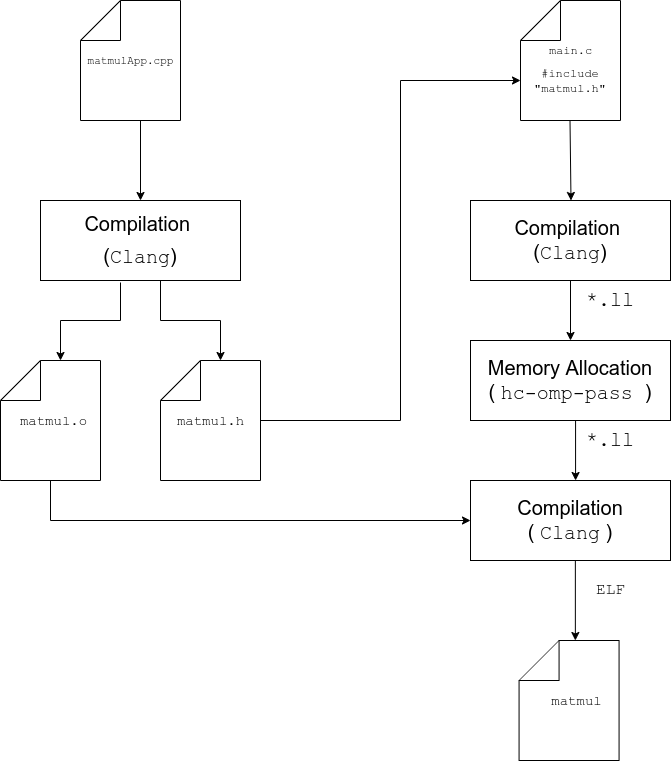

The diagram above was exported from draw.io. Its source (the exported page's mxGraphModel, read from the mxfile embedded in the PNG):
<mxGraphModel dx="1406" dy="789" grid="1" gridSize="10" guides="1" tooltips="1" connect="1" arrows="1" fold="1" page="1" pageScale="1" pageWidth="850" pageHeight="1100" math="0" shadow="0">
  <root>
    <mxCell id="0" />
    <mxCell id="1" parent="0" />
    <mxCell id="KTIJ_OiUxIwvmnRJ3Bg9-11" value="" style="group" parent="1" vertex="1" connectable="0">
      <mxGeometry x="160" y="40" width="110" height="120" as="geometry" />
    </mxCell>
    <mxCell id="KTIJ_OiUxIwvmnRJ3Bg9-10" value="" style="group" parent="KTIJ_OiUxIwvmnRJ3Bg9-11" vertex="1" connectable="0">
      <mxGeometry width="110" height="120" as="geometry" />
    </mxCell>
    <mxCell id="KTIJ_OiUxIwvmnRJ3Bg9-8" value="" style="group" parent="KTIJ_OiUxIwvmnRJ3Bg9-10" vertex="1" connectable="0">
      <mxGeometry width="110" height="120" as="geometry" />
    </mxCell>
    <mxCell id="KTIJ_OiUxIwvmnRJ3Bg9-1" value="" style="endArrow=none;html=1;" parent="KTIJ_OiUxIwvmnRJ3Bg9-8" edge="1">
      <mxGeometry width="50" height="50" relative="1" as="geometry">
        <mxPoint y="120" as="sourcePoint" />
        <mxPoint y="40" as="targetPoint" />
      </mxGeometry>
    </mxCell>
    <mxCell id="KTIJ_OiUxIwvmnRJ3Bg9-2" value="" style="endArrow=none;html=1;" parent="KTIJ_OiUxIwvmnRJ3Bg9-8" edge="1">
      <mxGeometry width="50" height="50" relative="1" as="geometry">
        <mxPoint y="120" as="sourcePoint" />
        <mxPoint x="100" y="120" as="targetPoint" />
      </mxGeometry>
    </mxCell>
    <mxCell id="KTIJ_OiUxIwvmnRJ3Bg9-3" value="" style="endArrow=none;html=1;" parent="KTIJ_OiUxIwvmnRJ3Bg9-8" edge="1">
      <mxGeometry width="50" height="50" relative="1" as="geometry">
        <mxPoint x="100" y="120" as="sourcePoint" />
        <mxPoint x="100" as="targetPoint" />
      </mxGeometry>
    </mxCell>
    <mxCell id="KTIJ_OiUxIwvmnRJ3Bg9-4" value="" style="endArrow=none;html=1;" parent="KTIJ_OiUxIwvmnRJ3Bg9-8" edge="1">
      <mxGeometry width="50" height="50" relative="1" as="geometry">
        <mxPoint x="100" as="sourcePoint" />
        <mxPoint x="40" as="targetPoint" />
      </mxGeometry>
    </mxCell>
    <mxCell id="KTIJ_OiUxIwvmnRJ3Bg9-5" value="" style="endArrow=none;html=1;" parent="KTIJ_OiUxIwvmnRJ3Bg9-8" edge="1">
      <mxGeometry width="50" height="50" relative="1" as="geometry">
        <mxPoint x="40" y="40" as="sourcePoint" />
        <mxPoint x="40" as="targetPoint" />
      </mxGeometry>
    </mxCell>
    <mxCell id="KTIJ_OiUxIwvmnRJ3Bg9-6" value="" style="endArrow=none;html=1;" parent="KTIJ_OiUxIwvmnRJ3Bg9-8" edge="1">
      <mxGeometry width="50" height="50" relative="1" as="geometry">
        <mxPoint y="40" as="sourcePoint" />
        <mxPoint x="40" as="targetPoint" />
      </mxGeometry>
    </mxCell>
    <mxCell id="KTIJ_OiUxIwvmnRJ3Bg9-7" value="" style="endArrow=none;html=1;" parent="KTIJ_OiUxIwvmnRJ3Bg9-8" edge="1">
      <mxGeometry width="50" height="50" relative="1" as="geometry">
        <mxPoint y="40" as="sourcePoint" />
        <mxPoint x="40" y="40" as="targetPoint" />
      </mxGeometry>
    </mxCell>
    <mxCell id="KTIJ_OiUxIwvmnRJ3Bg9-46" value="&lt;font face=&quot;Courier New&quot; style=&quot;font-size: 11px&quot;&gt;matmulApp.cpp&lt;/font&gt;" style="text;html=1;align=center;verticalAlign=middle;resizable=0;points=[];autosize=1;" parent="KTIJ_OiUxIwvmnRJ3Bg9-8" vertex="1">
      <mxGeometry y="50" width="100" height="20" as="geometry" />
    </mxCell>
    <mxCell id="KTIJ_OiUxIwvmnRJ3Bg9-24" value="" style="group" parent="1" vertex="1" connectable="0">
      <mxGeometry x="80" y="400" width="105" height="120" as="geometry" />
    </mxCell>
    <mxCell id="KTIJ_OiUxIwvmnRJ3Bg9-25" value="" style="group" parent="KTIJ_OiUxIwvmnRJ3Bg9-24" vertex="1" connectable="0">
      <mxGeometry width="105" height="120" as="geometry" />
    </mxCell>
    <mxCell id="KTIJ_OiUxIwvmnRJ3Bg9-26" value="" style="group" parent="KTIJ_OiUxIwvmnRJ3Bg9-25" vertex="1" connectable="0">
      <mxGeometry width="105" height="120" as="geometry" />
    </mxCell>
    <mxCell id="KTIJ_OiUxIwvmnRJ3Bg9-27" value="" style="endArrow=none;html=1;" parent="KTIJ_OiUxIwvmnRJ3Bg9-26" edge="1">
      <mxGeometry width="50" height="50" relative="1" as="geometry">
        <mxPoint y="120" as="sourcePoint" />
        <mxPoint y="40" as="targetPoint" />
      </mxGeometry>
    </mxCell>
    <mxCell id="KTIJ_OiUxIwvmnRJ3Bg9-28" value="" style="endArrow=none;html=1;" parent="KTIJ_OiUxIwvmnRJ3Bg9-26" edge="1">
      <mxGeometry width="50" height="50" relative="1" as="geometry">
        <mxPoint y="120" as="sourcePoint" />
        <mxPoint x="100" y="120" as="targetPoint" />
      </mxGeometry>
    </mxCell>
    <mxCell id="KTIJ_OiUxIwvmnRJ3Bg9-29" value="" style="endArrow=none;html=1;" parent="KTIJ_OiUxIwvmnRJ3Bg9-26" edge="1">
      <mxGeometry width="50" height="50" relative="1" as="geometry">
        <mxPoint x="100" y="120" as="sourcePoint" />
        <mxPoint x="100" as="targetPoint" />
      </mxGeometry>
    </mxCell>
    <mxCell id="KTIJ_OiUxIwvmnRJ3Bg9-30" value="" style="endArrow=none;html=1;" parent="KTIJ_OiUxIwvmnRJ3Bg9-26" edge="1">
      <mxGeometry width="50" height="50" relative="1" as="geometry">
        <mxPoint x="100" as="sourcePoint" />
        <mxPoint x="40" as="targetPoint" />
      </mxGeometry>
    </mxCell>
    <mxCell id="KTIJ_OiUxIwvmnRJ3Bg9-31" value="" style="endArrow=none;html=1;" parent="KTIJ_OiUxIwvmnRJ3Bg9-26" edge="1">
      <mxGeometry width="50" height="50" relative="1" as="geometry">
        <mxPoint x="40" y="40" as="sourcePoint" />
        <mxPoint x="40" as="targetPoint" />
      </mxGeometry>
    </mxCell>
    <mxCell id="KTIJ_OiUxIwvmnRJ3Bg9-32" value="" style="endArrow=none;html=1;" parent="KTIJ_OiUxIwvmnRJ3Bg9-26" edge="1">
      <mxGeometry width="50" height="50" relative="1" as="geometry">
        <mxPoint y="40" as="sourcePoint" />
        <mxPoint x="40" as="targetPoint" />
      </mxGeometry>
    </mxCell>
    <mxCell id="KTIJ_OiUxIwvmnRJ3Bg9-33" value="" style="endArrow=none;html=1;" parent="KTIJ_OiUxIwvmnRJ3Bg9-26" edge="1">
      <mxGeometry width="50" height="50" relative="1" as="geometry">
        <mxPoint y="40" as="sourcePoint" />
        <mxPoint x="40" y="40" as="targetPoint" />
      </mxGeometry>
    </mxCell>
    <mxCell id="KTIJ_OiUxIwvmnRJ3Bg9-51" value="&lt;font style=&quot;font-size: 14px&quot; face=&quot;Courier New&quot;&gt;matmul.o&lt;/font&gt;" style="text;html=1;align=center;verticalAlign=middle;resizable=0;points=[];autosize=1;" parent="KTIJ_OiUxIwvmnRJ3Bg9-26" vertex="1">
      <mxGeometry x="12.5" y="50" width="80" height="20" as="geometry" />
    </mxCell>
    <mxCell id="KTIJ_OiUxIwvmnRJ3Bg9-12" value="" style="group" parent="1" vertex="1" connectable="0">
      <mxGeometry x="600" y="40" width="100" height="120" as="geometry" />
    </mxCell>
    <mxCell id="KTIJ_OiUxIwvmnRJ3Bg9-13" value="" style="group" parent="KTIJ_OiUxIwvmnRJ3Bg9-12" vertex="1" connectable="0">
      <mxGeometry width="100" height="120" as="geometry" />
    </mxCell>
    <mxCell id="KTIJ_OiUxIwvmnRJ3Bg9-14" value="" style="group" parent="KTIJ_OiUxIwvmnRJ3Bg9-13" vertex="1" connectable="0">
      <mxGeometry width="100" height="120" as="geometry" />
    </mxCell>
    <mxCell id="KTIJ_OiUxIwvmnRJ3Bg9-15" value="" style="endArrow=none;html=1;" parent="KTIJ_OiUxIwvmnRJ3Bg9-14" edge="1">
      <mxGeometry width="50" height="50" relative="1" as="geometry">
        <mxPoint y="120" as="sourcePoint" />
        <mxPoint y="40" as="targetPoint" />
      </mxGeometry>
    </mxCell>
    <mxCell id="KTIJ_OiUxIwvmnRJ3Bg9-16" value="" style="endArrow=none;html=1;" parent="KTIJ_OiUxIwvmnRJ3Bg9-14" edge="1">
      <mxGeometry width="50" height="50" relative="1" as="geometry">
        <mxPoint y="120" as="sourcePoint" />
        <mxPoint x="100" y="120" as="targetPoint" />
      </mxGeometry>
    </mxCell>
    <mxCell id="KTIJ_OiUxIwvmnRJ3Bg9-17" value="" style="endArrow=none;html=1;" parent="KTIJ_OiUxIwvmnRJ3Bg9-14" edge="1">
      <mxGeometry width="50" height="50" relative="1" as="geometry">
        <mxPoint x="100" y="120" as="sourcePoint" />
        <mxPoint x="100" as="targetPoint" />
      </mxGeometry>
    </mxCell>
    <mxCell id="KTIJ_OiUxIwvmnRJ3Bg9-18" value="" style="endArrow=none;html=1;" parent="KTIJ_OiUxIwvmnRJ3Bg9-14" edge="1">
      <mxGeometry width="50" height="50" relative="1" as="geometry">
        <mxPoint x="100" as="sourcePoint" />
        <mxPoint x="40" as="targetPoint" />
      </mxGeometry>
    </mxCell>
    <mxCell id="KTIJ_OiUxIwvmnRJ3Bg9-19" value="" style="endArrow=none;html=1;" parent="KTIJ_OiUxIwvmnRJ3Bg9-14" edge="1">
      <mxGeometry width="50" height="50" relative="1" as="geometry">
        <mxPoint x="40" y="40" as="sourcePoint" />
        <mxPoint x="40" as="targetPoint" />
      </mxGeometry>
    </mxCell>
    <mxCell id="KTIJ_OiUxIwvmnRJ3Bg9-20" value="" style="endArrow=none;html=1;" parent="KTIJ_OiUxIwvmnRJ3Bg9-14" edge="1">
      <mxGeometry width="50" height="50" relative="1" as="geometry">
        <mxPoint y="40" as="sourcePoint" />
        <mxPoint x="40" as="targetPoint" />
      </mxGeometry>
    </mxCell>
    <mxCell id="KTIJ_OiUxIwvmnRJ3Bg9-21" value="" style="endArrow=none;html=1;" parent="KTIJ_OiUxIwvmnRJ3Bg9-14" edge="1">
      <mxGeometry width="50" height="50" relative="1" as="geometry">
        <mxPoint y="40" as="sourcePoint" />
        <mxPoint x="40" y="40" as="targetPoint" />
      </mxGeometry>
    </mxCell>
    <mxCell id="KTIJ_OiUxIwvmnRJ3Bg9-47" value="&lt;font face=&quot;Courier New&quot;&gt;main.c&lt;/font&gt;" style="text;html=1;align=center;verticalAlign=middle;resizable=0;points=[];autosize=1;" parent="KTIJ_OiUxIwvmnRJ3Bg9-14" vertex="1">
      <mxGeometry x="20" y="40" width="60" height="20" as="geometry" />
    </mxCell>
    <mxCell id="KTIJ_OiUxIwvmnRJ3Bg9-48" value="&lt;font face=&quot;Courier New&quot;&gt;#include &quot;matmul.h&quot;&lt;/font&gt;" style="text;html=1;strokeColor=none;fillColor=none;align=center;verticalAlign=middle;whiteSpace=wrap;rounded=0;" parent="KTIJ_OiUxIwvmnRJ3Bg9-14" vertex="1">
      <mxGeometry y="70" width="100" height="20" as="geometry" />
    </mxCell>
    <mxCell id="KTIJ_OiUxIwvmnRJ3Bg9-22" value="&lt;span style=&quot;font-size: 20px&quot;&gt;Compilation&amp;nbsp;&lt;/span&gt;&lt;br style=&quot;font-size: 20px&quot;&gt;&lt;span style=&quot;font-size: 20px&quot;&gt;(&lt;/span&gt;&lt;font face=&quot;Courier New&quot; style=&quot;font-size: 20px&quot;&gt;Clang&lt;/font&gt;&lt;span style=&quot;font-size: 20px&quot;&gt;)&lt;/span&gt;" style="rounded=0;whiteSpace=wrap;html=1;" parent="1" vertex="1">
      <mxGeometry x="120" y="240" width="200" height="80" as="geometry" />
    </mxCell>
    <mxCell id="KTIJ_OiUxIwvmnRJ3Bg9-23" value="" style="endArrow=classic;html=1;entryX=0.5;entryY=0;entryDx=0;entryDy=0;" parent="1" target="KTIJ_OiUxIwvmnRJ3Bg9-22" edge="1">
      <mxGeometry width="50" height="50" relative="1" as="geometry">
        <mxPoint x="220" y="160" as="sourcePoint" />
        <mxPoint x="220" y="230" as="targetPoint" />
      </mxGeometry>
    </mxCell>
    <mxCell id="KTIJ_OiUxIwvmnRJ3Bg9-34" value="" style="group" parent="1" vertex="1" connectable="0">
      <mxGeometry x="240" y="400" width="114" height="120" as="geometry" />
    </mxCell>
    <mxCell id="KTIJ_OiUxIwvmnRJ3Bg9-35" value="" style="group" parent="KTIJ_OiUxIwvmnRJ3Bg9-34" vertex="1" connectable="0">
      <mxGeometry width="114" height="120" as="geometry" />
    </mxCell>
    <mxCell id="KTIJ_OiUxIwvmnRJ3Bg9-36" value="" style="group" parent="KTIJ_OiUxIwvmnRJ3Bg9-35" vertex="1" connectable="0">
      <mxGeometry width="114" height="120" as="geometry" />
    </mxCell>
    <mxCell id="KTIJ_OiUxIwvmnRJ3Bg9-37" value="" style="endArrow=none;html=1;" parent="KTIJ_OiUxIwvmnRJ3Bg9-36" edge="1">
      <mxGeometry width="50" height="50" relative="1" as="geometry">
        <mxPoint y="120" as="sourcePoint" />
        <mxPoint y="40" as="targetPoint" />
      </mxGeometry>
    </mxCell>
    <mxCell id="KTIJ_OiUxIwvmnRJ3Bg9-38" value="" style="endArrow=none;html=1;" parent="KTIJ_OiUxIwvmnRJ3Bg9-36" edge="1">
      <mxGeometry width="50" height="50" relative="1" as="geometry">
        <mxPoint y="120" as="sourcePoint" />
        <mxPoint x="100" y="120" as="targetPoint" />
      </mxGeometry>
    </mxCell>
    <mxCell id="KTIJ_OiUxIwvmnRJ3Bg9-39" value="" style="endArrow=none;html=1;" parent="KTIJ_OiUxIwvmnRJ3Bg9-36" edge="1">
      <mxGeometry width="50" height="50" relative="1" as="geometry">
        <mxPoint x="100" y="120" as="sourcePoint" />
        <mxPoint x="100" as="targetPoint" />
      </mxGeometry>
    </mxCell>
    <mxCell id="KTIJ_OiUxIwvmnRJ3Bg9-40" value="" style="endArrow=none;html=1;" parent="KTIJ_OiUxIwvmnRJ3Bg9-36" edge="1">
      <mxGeometry width="50" height="50" relative="1" as="geometry">
        <mxPoint x="100" as="sourcePoint" />
        <mxPoint x="40" as="targetPoint" />
      </mxGeometry>
    </mxCell>
    <mxCell id="KTIJ_OiUxIwvmnRJ3Bg9-41" value="" style="endArrow=none;html=1;" parent="KTIJ_OiUxIwvmnRJ3Bg9-36" edge="1">
      <mxGeometry width="50" height="50" relative="1" as="geometry">
        <mxPoint x="40" y="40" as="sourcePoint" />
        <mxPoint x="40" as="targetPoint" />
      </mxGeometry>
    </mxCell>
    <mxCell id="KTIJ_OiUxIwvmnRJ3Bg9-42" value="" style="endArrow=none;html=1;" parent="KTIJ_OiUxIwvmnRJ3Bg9-36" edge="1">
      <mxGeometry width="50" height="50" relative="1" as="geometry">
        <mxPoint y="40" as="sourcePoint" />
        <mxPoint x="40" as="targetPoint" />
      </mxGeometry>
    </mxCell>
    <mxCell id="KTIJ_OiUxIwvmnRJ3Bg9-43" value="" style="endArrow=none;html=1;" parent="KTIJ_OiUxIwvmnRJ3Bg9-36" edge="1">
      <mxGeometry width="50" height="50" relative="1" as="geometry">
        <mxPoint y="40" as="sourcePoint" />
        <mxPoint x="40" y="40" as="targetPoint" />
      </mxGeometry>
    </mxCell>
    <mxCell id="KTIJ_OiUxIwvmnRJ3Bg9-50" value="&lt;font face=&quot;Courier New&quot; style=&quot;font-size: 14px&quot;&gt;matmul.h&lt;/font&gt;" style="text;html=1;align=center;verticalAlign=middle;resizable=0;points=[];autosize=1;" parent="KTIJ_OiUxIwvmnRJ3Bg9-36" vertex="1">
      <mxGeometry x="10" y="50" width="80" height="20" as="geometry" />
    </mxCell>
    <mxCell id="KTIJ_OiUxIwvmnRJ3Bg9-44" value="" style="endArrow=classic;html=1;rounded=0;anchorPointDirection=0;exitX=0.4;exitY=1.025;exitDx=0;exitDy=0;exitPerimeter=0;" parent="1" source="KTIJ_OiUxIwvmnRJ3Bg9-22" edge="1">
      <mxGeometry width="50" height="50" relative="1" as="geometry">
        <mxPoint x="180" y="330" as="sourcePoint" />
        <mxPoint x="140" y="400" as="targetPoint" />
        <Array as="points">
          <mxPoint x="200" y="360" />
          <mxPoint x="140" y="360" />
        </Array>
      </mxGeometry>
    </mxCell>
    <mxCell id="KTIJ_OiUxIwvmnRJ3Bg9-45" value="" style="endArrow=classic;html=1;anchorPointDirection=0;rounded=0;" parent="1" edge="1">
      <mxGeometry width="50" height="50" relative="1" as="geometry">
        <mxPoint x="240" y="320" as="sourcePoint" />
        <mxPoint x="300" y="400" as="targetPoint" />
        <Array as="points">
          <mxPoint x="240" y="360" />
          <mxPoint x="300" y="360" />
        </Array>
      </mxGeometry>
    </mxCell>
    <mxCell id="KTIJ_OiUxIwvmnRJ3Bg9-52" value="" style="endArrow=classic;html=1;rounded=0;entryX=0;entryY=0.5;entryDx=0;entryDy=0;" parent="1" target="KTIJ_OiUxIwvmnRJ3Bg9-48" edge="1">
      <mxGeometry width="50" height="50" relative="1" as="geometry">
        <mxPoint x="340" y="460" as="sourcePoint" />
        <mxPoint x="440" y="120" as="targetPoint" />
        <Array as="points">
          <mxPoint x="480" y="460" />
          <mxPoint x="480" y="120" />
        </Array>
      </mxGeometry>
    </mxCell>
    <mxCell id="KTIJ_OiUxIwvmnRJ3Bg9-54" value="&lt;font style=&quot;font-size: 20px&quot;&gt;Compilation &lt;br&gt;(&lt;font face=&quot;Courier New&quot; style=&quot;font-size: 20px&quot;&gt;Clang&lt;/font&gt;)&lt;/font&gt;" style="rounded=0;whiteSpace=wrap;html=1;" parent="1" vertex="1">
      <mxGeometry x="550" y="240" width="200" height="80" as="geometry" />
    </mxCell>
    <mxCell id="KTIJ_OiUxIwvmnRJ3Bg9-55" value="" style="endArrow=classic;html=1;anchorPointDirection=0;" parent="1" edge="1">
      <mxGeometry width="50" height="50" relative="1" as="geometry">
        <mxPoint x="649.5" y="160" as="sourcePoint" />
        <mxPoint x="650.5" y="240" as="targetPoint" />
      </mxGeometry>
    </mxCell>
    <mxCell id="KTIJ_OiUxIwvmnRJ3Bg9-56" value="&lt;font style=&quot;font-size: 20px&quot;&gt;Compilation&lt;br&gt;( &lt;font face=&quot;Courier New&quot;&gt;Clang&lt;/font&gt; )&lt;br&gt;&lt;/font&gt;" style="rounded=0;whiteSpace=wrap;html=1;" parent="1" vertex="1">
      <mxGeometry x="550" y="520" width="200" height="80" as="geometry" />
    </mxCell>
    <mxCell id="KTIJ_OiUxIwvmnRJ3Bg9-58" value="" style="endArrow=classic;html=1;rounded=0;" parent="1" edge="1">
      <mxGeometry width="50" height="50" relative="1" as="geometry">
        <mxPoint x="130" y="520" as="sourcePoint" />
        <mxPoint x="550" y="560" as="targetPoint" />
        <Array as="points">
          <mxPoint x="130" y="560" />
        </Array>
      </mxGeometry>
    </mxCell>
    <mxCell id="KTIJ_OiUxIwvmnRJ3Bg9-59" value="" style="endArrow=none;html=1;" parent="1" edge="1">
      <mxGeometry width="50" height="50" relative="1" as="geometry">
        <mxPoint x="598.57" y="800" as="sourcePoint" />
        <mxPoint x="598.57" y="720" as="targetPoint" />
      </mxGeometry>
    </mxCell>
    <mxCell id="KTIJ_OiUxIwvmnRJ3Bg9-60" value="" style="endArrow=none;html=1;" parent="1" edge="1">
      <mxGeometry width="50" height="50" relative="1" as="geometry">
        <mxPoint x="598.57" y="800" as="sourcePoint" />
        <mxPoint x="698.57" y="800" as="targetPoint" />
      </mxGeometry>
    </mxCell>
    <mxCell id="KTIJ_OiUxIwvmnRJ3Bg9-61" value="" style="endArrow=none;html=1;" parent="1" edge="1">
      <mxGeometry width="50" height="50" relative="1" as="geometry">
        <mxPoint x="698.57" y="800" as="sourcePoint" />
        <mxPoint x="698.57" y="680" as="targetPoint" />
      </mxGeometry>
    </mxCell>
    <mxCell id="KTIJ_OiUxIwvmnRJ3Bg9-62" value="" style="endArrow=none;html=1;" parent="1" edge="1">
      <mxGeometry width="50" height="50" relative="1" as="geometry">
        <mxPoint x="698.57" y="680" as="sourcePoint" />
        <mxPoint x="638.57" y="680" as="targetPoint" />
      </mxGeometry>
    </mxCell>
    <mxCell id="KTIJ_OiUxIwvmnRJ3Bg9-63" value="" style="endArrow=none;html=1;" parent="1" edge="1">
      <mxGeometry width="50" height="50" relative="1" as="geometry">
        <mxPoint x="638.57" y="720" as="sourcePoint" />
        <mxPoint x="638.57" y="680" as="targetPoint" />
      </mxGeometry>
    </mxCell>
    <mxCell id="KTIJ_OiUxIwvmnRJ3Bg9-64" value="" style="endArrow=none;html=1;" parent="1" edge="1">
      <mxGeometry width="50" height="50" relative="1" as="geometry">
        <mxPoint x="598.57" y="720" as="sourcePoint" />
        <mxPoint x="638.57" y="680" as="targetPoint" />
      </mxGeometry>
    </mxCell>
    <mxCell id="KTIJ_OiUxIwvmnRJ3Bg9-65" value="" style="endArrow=none;html=1;" parent="1" edge="1">
      <mxGeometry width="50" height="50" relative="1" as="geometry">
        <mxPoint x="598.57" y="720" as="sourcePoint" />
        <mxPoint x="638.57" y="720" as="targetPoint" />
      </mxGeometry>
    </mxCell>
    <mxCell id="KTIJ_OiUxIwvmnRJ3Bg9-66" value="&lt;font style=&quot;font-size: 14px&quot; face=&quot;Courier New&quot;&gt;matmul&lt;br&gt;&lt;/font&gt;" style="text;html=1;align=center;verticalAlign=middle;resizable=0;points=[];autosize=1;" parent="1" vertex="1">
      <mxGeometry x="620.57" y="730" width="70" height="20" as="geometry" />
    </mxCell>
    <mxCell id="KTIJ_OiUxIwvmnRJ3Bg9-67" value="" style="endArrow=classic;html=1;entryX=0.5;entryY=0;entryDx=0;entryDy=0;" parent="1" edge="1">
      <mxGeometry width="50" height="50" relative="1" as="geometry">
        <mxPoint x="654.86" y="600" as="sourcePoint" />
        <mxPoint x="654.86" y="680" as="targetPoint" />
      </mxGeometry>
    </mxCell>
    <mxCell id="x5wepQVKVKecr7SrXNLa-1" value="&lt;font style=&quot;font-size: 20px&quot; face=&quot;Courier New&quot;&gt;*.ll&lt;/font&gt;" style="text;html=1;strokeColor=none;fillColor=none;align=center;verticalAlign=middle;whiteSpace=wrap;rounded=0;" vertex="1" parent="1">
      <mxGeometry x="670" y="330" width="40" height="20" as="geometry" />
    </mxCell>
    <mxCell id="x5wepQVKVKecr7SrXNLa-2" value="&lt;font style=&quot;font-size: 20px&quot;&gt;Memory Allocation&lt;br&gt;( &lt;font face=&quot;Courier New&quot;&gt;hc-omp-pass &lt;/font&gt;)&lt;br&gt;&lt;/font&gt;" style="rounded=0;whiteSpace=wrap;html=1;" vertex="1" parent="1">
      <mxGeometry x="550" y="380" width="200" height="80" as="geometry" />
    </mxCell>
    <mxCell id="x5wepQVKVKecr7SrXNLa-3" value="" style="endArrow=classic;html=1;exitX=0.5;exitY=1;exitDx=0;exitDy=0;entryX=0.5;entryY=0;entryDx=0;entryDy=0;" edge="1" parent="1" source="KTIJ_OiUxIwvmnRJ3Bg9-54" target="x5wepQVKVKecr7SrXNLa-2">
      <mxGeometry width="50" height="50" relative="1" as="geometry">
        <mxPoint x="400" y="440" as="sourcePoint" />
        <mxPoint x="450" y="390" as="targetPoint" />
      </mxGeometry>
    </mxCell>
    <mxCell id="x5wepQVKVKecr7SrXNLa-4" value="" style="endArrow=classic;html=1;exitX=0.5;exitY=1;exitDx=0;exitDy=0;entryX=0.5;entryY=0;entryDx=0;entryDy=0;" edge="1" parent="1">
      <mxGeometry width="50" height="50" relative="1" as="geometry">
        <mxPoint x="655.07" y="460" as="sourcePoint" />
        <mxPoint x="655.07" y="520" as="targetPoint" />
      </mxGeometry>
    </mxCell>
    <mxCell id="x5wepQVKVKecr7SrXNLa-5" value="&lt;font style=&quot;font-size: 20px&quot; face=&quot;Courier New&quot;&gt;*.ll&lt;/font&gt;" style="text;html=1;strokeColor=none;fillColor=none;align=center;verticalAlign=middle;whiteSpace=wrap;rounded=0;" vertex="1" parent="1">
      <mxGeometry x="670" y="470" width="40" height="20" as="geometry" />
    </mxCell>
    <mxCell id="x5wepQVKVKecr7SrXNLa-6" value="&lt;font face=&quot;Courier New&quot; style=&quot;font-size: 16px&quot;&gt;ELF&lt;/font&gt;" style="text;html=1;align=center;verticalAlign=middle;resizable=0;points=[];autosize=1;" vertex="1" parent="1">
      <mxGeometry x="670" y="620" width="40" height="20" as="geometry" />
    </mxCell>
  </root>
</mxGraphModel>